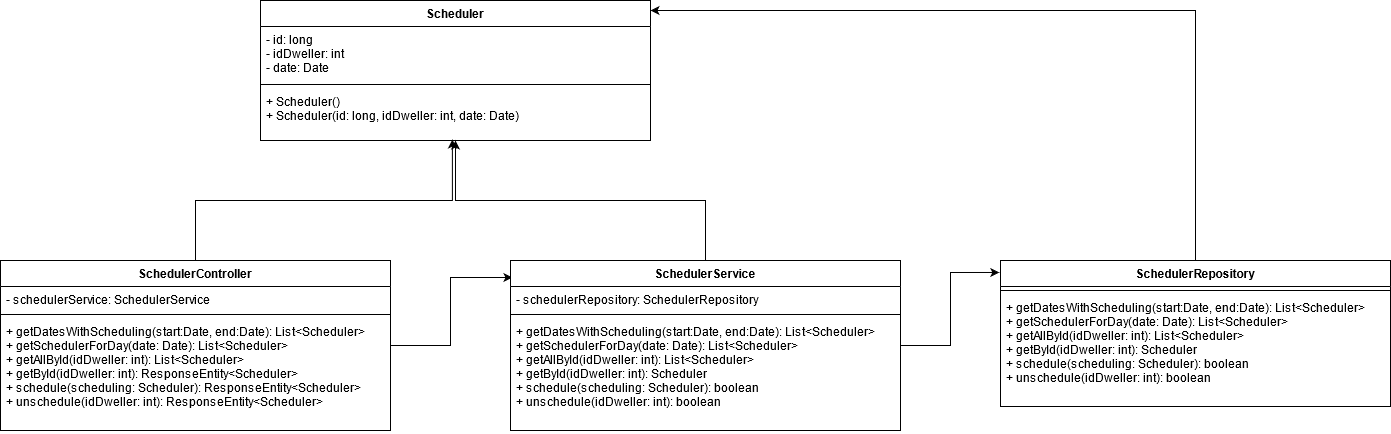

The diagram above was exported from draw.io. Its source (the exported page's mxGraphModel, read from the mxfile embedded in the PNG):
<mxGraphModel dx="281" dy="1625" grid="1" gridSize="10" guides="1" tooltips="1" connect="1" arrows="1" fold="1" page="1" pageScale="1" pageWidth="827" pageHeight="1169" math="0" shadow="0">
  <root>
    <mxCell id="CdYw7GWYStKllf2nOzfe-0" />
    <mxCell id="CdYw7GWYStKllf2nOzfe-1" parent="CdYw7GWYStKllf2nOzfe-0" />
    <mxCell id="RuMMz3zgg1iQ-61GXUEQ-0" value="&lt;span style=&quot;color: rgba(0 , 0 , 0 , 0) ; font-family: monospace ; font-size: 0px&quot;&gt;%3CmxGraphModel%3E%3Croot%3E%3CmxCell%20id%3D%220%22%2F%3E%3CmxCell%20id%3D%221%22%20parent%3D%220%22%2F%3E%3CmxCell%20id%3D%222%22%20value%3D%22DwellerHistory%22%20style%3D%22swimlane%3BfontStyle%3D1%3Balign%3Dcenter%3BverticalAlign%3Dtop%3BchildLayout%3DstackLayout%3Bhorizontal%3D1%3BstartSize%3D26%3BhorizontalStack%3D0%3BresizeParent%3D1%3BresizeParentMax%3D0%3BresizeLast%3D0%3Bcollapsible%3D1%3BmarginBottom%3D0%3B%22%20vertex%3D%221%22%20parent%3D%221%22%3E%3CmxGeometry%20x%3D%22900%22%20y%3D%22-370%22%20width%3D%22200%22%20height%3D%22180%22%20as%3D%22geometry%22%3E%3CmxRectangle%20x%3D%22860%22%20y%3D%22-370%22%20width%3D%2280%22%20height%3D%2226%22%20as%3D%22alternateBounds%22%2F%3E%3C%2FmxGeometry%3E%3C%2FmxCell%3E%3CmxCell%20id%3D%223%22%20value%3D%22cpf%3A%20string%26%2310%3BrentedTools%3A%20List%26lt%3BTool%26gt%3B%26%2310%3BborrowedTools%3A%20List%26lt%3BTool%26gt%3B%22%20style%3D%22text%3BstrokeColor%3Dnone%3BfillColor%3Dnone%3Balign%3Dleft%3BverticalAlign%3Dtop%3BspacingLeft%3D4%3BspacingRight%3D4%3Boverflow%3Dhidden%3Brotatable%3D0%3Bpoints%3D%5B%5B0%2C0.5%5D%2C%5B1%2C0.5%5D%5D%3BportConstraint%3Deastwest%3B%22%20vertex%3D%221%22%20parent%3D%222%22%3E%3CmxGeometry%20y%3D%2226%22%20width%3D%22200%22%20height%3D%2274%22%20as%3D%22geometry%22%2F%3E%3C%2FmxCell%3E%3CmxCell%20id%3D%224%22%20value%3D%22%22%20style%3D%22line%3BstrokeWidth%3D1%3BfillColor%3Dnone%3Balign%3Dleft%3BverticalAlign%3Dmiddle%3BspacingTop%3D-1%3BspacingLeft%3D3%3BspacingRight%3D3%3Brotatable%3D0%3BlabelPosition%3Dright%3Bpoints%3D%5B%5D%3BportConstraint%3Deastwest%3B%22%20vertex%3D%221%22%20parent%3D%222%22%3E%3CmxGeometry%20y%3D%22100%22%20width%3D%22200%22%20height%3D%228%22%20as%3D%22geometry%22%2F%3E%3C%2FmxCell%3E%3CmxCell%20id%3D%225%22%20value%3D%22getRentedTools%3A%20List%26lt%3BTool%26gt%3B%26%2310%3BgetBorrowedTools%3A%20List%26lt%3BTool%26gt%3B%26%2310%3BaddRentedTools(tool%3ATool)%26%2310%3BaddBorrowedTools(tool%3ATool)%22%20style%3D%22text%3BstrokeColor%3Dnone%3BfillColor%3Dnone%3Balign%3Dleft%3BverticalAlign%3Dtop%3BspacingLeft%3D4%3BspacingRight%3D4%3Boverflow%3Dhidden%3Brotatable%3D0%3Bpoints%3D%5B%5B0%2C0.5%5D%2C%5B1%2C0.5%5D%5D%3BportConstraint%3Deastwest%3B%22%20vertex%3D%221%22%20parent%3D%222%22%3E%3CmxGeometry%20y%3D%22108%22%20width%3D%22200%22%20height%3D%2272%22%20as%3D%22geometry%22%2F%3E%3C%2FmxCell%3E%3C%2Froot%3E%3C%2FmxGraphModel%3E&lt;/span&gt;" style="text;html=1;align=center;verticalAlign=middle;resizable=0;points=[];autosize=1;" parent="CdYw7GWYStKllf2nOzfe-1" vertex="1">
      <mxGeometry x="1090" y="-430" width="20" height="20" as="geometry" />
    </mxCell>
    <mxCell id="RuMMz3zgg1iQ-61GXUEQ-17" style="edgeStyle=orthogonalEdgeStyle;rounded=0;orthogonalLoop=1;jettySize=auto;html=1;exitX=0.5;exitY=0;exitDx=0;exitDy=0;entryX=0.492;entryY=0.981;entryDx=0;entryDy=0;entryPerimeter=0;" parent="CdYw7GWYStKllf2nOzfe-1" source="RuMMz3zgg1iQ-61GXUEQ-1" target="RuMMz3zgg1iQ-61GXUEQ-16" edge="1">
      <mxGeometry relative="1" as="geometry" />
    </mxCell>
    <mxCell id="RuMMz3zgg1iQ-61GXUEQ-20" style="edgeStyle=orthogonalEdgeStyle;rounded=0;orthogonalLoop=1;jettySize=auto;html=1;entryX=0.005;entryY=0.1;entryDx=0;entryDy=0;entryPerimeter=0;" parent="CdYw7GWYStKllf2nOzfe-1" source="RuMMz3zgg1iQ-61GXUEQ-1" target="RuMMz3zgg1iQ-61GXUEQ-5" edge="1">
      <mxGeometry relative="1" as="geometry" />
    </mxCell>
    <mxCell id="RuMMz3zgg1iQ-61GXUEQ-1" value="SchedulerController" style="swimlane;fontStyle=1;align=center;verticalAlign=top;childLayout=stackLayout;horizontal=1;startSize=26;horizontalStack=0;resizeParent=1;resizeParentMax=0;resizeLast=0;collapsible=1;marginBottom=0;" parent="CdYw7GWYStKllf2nOzfe-1" vertex="1">
      <mxGeometry x="860" y="-460" width="390" height="170" as="geometry">
        <mxRectangle x="860" y="-370" width="80" height="26" as="alternateBounds" />
      </mxGeometry>
    </mxCell>
    <mxCell id="RuMMz3zgg1iQ-61GXUEQ-2" value="- schedulerService: SchedulerService" style="text;strokeColor=none;fillColor=none;align=left;verticalAlign=top;spacingLeft=4;spacingRight=4;overflow=hidden;rotatable=0;points=[[0,0.5],[1,0.5]];portConstraint=eastwest;" parent="RuMMz3zgg1iQ-61GXUEQ-1" vertex="1">
      <mxGeometry y="26" width="390" height="24" as="geometry" />
    </mxCell>
    <mxCell id="RuMMz3zgg1iQ-61GXUEQ-3" value="" style="line;strokeWidth=1;fillColor=none;align=left;verticalAlign=middle;spacingTop=-1;spacingLeft=3;spacingRight=3;rotatable=0;labelPosition=right;points=[];portConstraint=eastwest;" parent="RuMMz3zgg1iQ-61GXUEQ-1" vertex="1">
      <mxGeometry y="50" width="390" height="8" as="geometry" />
    </mxCell>
    <mxCell id="RuMMz3zgg1iQ-61GXUEQ-4" value="+ getDatesWithScheduling(start:Date, end:Date): List&lt;Scheduler&gt;&#10;+ getSchedulerForDay(date: Date): List&lt;Scheduler&gt;&#10;+ getAllById(idDweller: int): List&lt;Scheduler&gt;&#10;+ getById(idDweller: int): ResponseEntity&lt;Scheduler&gt;&#10;+ schedule(scheduling: Scheduler): ResponseEntity&lt;Scheduler&gt;&#10;+ unschedule(idDweller: int): ResponseEntity&lt;Scheduler&gt;" style="text;strokeColor=none;fillColor=none;align=left;verticalAlign=top;spacingLeft=4;spacingRight=4;overflow=hidden;rotatable=0;points=[[0,0.5],[1,0.5]];portConstraint=eastwest;" parent="RuMMz3zgg1iQ-61GXUEQ-1" vertex="1">
      <mxGeometry y="58" width="390" height="112" as="geometry" />
    </mxCell>
    <mxCell id="RuMMz3zgg1iQ-61GXUEQ-18" style="edgeStyle=orthogonalEdgeStyle;rounded=0;orthogonalLoop=1;jettySize=auto;html=1;entryX=0.5;entryY=1;entryDx=0;entryDy=0;" parent="CdYw7GWYStKllf2nOzfe-1" source="RuMMz3zgg1iQ-61GXUEQ-5" target="RuMMz3zgg1iQ-61GXUEQ-13" edge="1">
      <mxGeometry relative="1" as="geometry" />
    </mxCell>
    <mxCell id="RuMMz3zgg1iQ-61GXUEQ-21" style="edgeStyle=orthogonalEdgeStyle;rounded=0;orthogonalLoop=1;jettySize=auto;html=1;exitX=1;exitY=0.5;exitDx=0;exitDy=0;entryX=-0.003;entryY=0.082;entryDx=0;entryDy=0;entryPerimeter=0;" parent="CdYw7GWYStKllf2nOzfe-1" source="RuMMz3zgg1iQ-61GXUEQ-5" target="RuMMz3zgg1iQ-61GXUEQ-9" edge="1">
      <mxGeometry relative="1" as="geometry" />
    </mxCell>
    <mxCell id="RuMMz3zgg1iQ-61GXUEQ-5" value="SchedulerService" style="swimlane;fontStyle=1;align=center;verticalAlign=top;childLayout=stackLayout;horizontal=1;startSize=26;horizontalStack=0;resizeParent=1;resizeParentMax=0;resizeLast=0;collapsible=1;marginBottom=0;" parent="CdYw7GWYStKllf2nOzfe-1" vertex="1">
      <mxGeometry x="1370" y="-460" width="390" height="170" as="geometry">
        <mxRectangle x="860" y="-370" width="80" height="26" as="alternateBounds" />
      </mxGeometry>
    </mxCell>
    <mxCell id="RuMMz3zgg1iQ-61GXUEQ-6" value="- schedulerRepository: SchedulerRepository" style="text;strokeColor=none;fillColor=none;align=left;verticalAlign=top;spacingLeft=4;spacingRight=4;overflow=hidden;rotatable=0;points=[[0,0.5],[1,0.5]];portConstraint=eastwest;" parent="RuMMz3zgg1iQ-61GXUEQ-5" vertex="1">
      <mxGeometry y="26" width="390" height="24" as="geometry" />
    </mxCell>
    <mxCell id="RuMMz3zgg1iQ-61GXUEQ-7" value="" style="line;strokeWidth=1;fillColor=none;align=left;verticalAlign=middle;spacingTop=-1;spacingLeft=3;spacingRight=3;rotatable=0;labelPosition=right;points=[];portConstraint=eastwest;" parent="RuMMz3zgg1iQ-61GXUEQ-5" vertex="1">
      <mxGeometry y="50" width="390" height="8" as="geometry" />
    </mxCell>
    <mxCell id="RuMMz3zgg1iQ-61GXUEQ-8" value="+ getDatesWithScheduling(start:Date, end:Date): List&lt;Scheduler&gt;&#10;+ getSchedulerForDay(date: Date): List&lt;Scheduler&gt;&#10;+ getAllById(idDweller: int): List&lt;Scheduler&gt;&#10;+ getById(idDweller: int): Scheduler&#10;+ schedule(scheduling: Scheduler): boolean&#10;+ unschedule(idDweller: int): boolean" style="text;strokeColor=none;fillColor=none;align=left;verticalAlign=top;spacingLeft=4;spacingRight=4;overflow=hidden;rotatable=0;points=[[0,0.5],[1,0.5]];portConstraint=eastwest;" parent="RuMMz3zgg1iQ-61GXUEQ-5" vertex="1">
      <mxGeometry y="58" width="390" height="112" as="geometry" />
    </mxCell>
    <mxCell id="RuMMz3zgg1iQ-61GXUEQ-19" style="edgeStyle=orthogonalEdgeStyle;rounded=0;orthogonalLoop=1;jettySize=auto;html=1;" parent="CdYw7GWYStKllf2nOzfe-1" source="RuMMz3zgg1iQ-61GXUEQ-9" target="RuMMz3zgg1iQ-61GXUEQ-13" edge="1">
      <mxGeometry relative="1" as="geometry">
        <Array as="points">
          <mxPoint x="2055" y="-710" />
        </Array>
      </mxGeometry>
    </mxCell>
    <mxCell id="RuMMz3zgg1iQ-61GXUEQ-9" value="SchedulerRepository" style="swimlane;fontStyle=1;align=center;verticalAlign=top;childLayout=stackLayout;horizontal=1;startSize=26;horizontalStack=0;resizeParent=1;resizeParentMax=0;resizeLast=0;collapsible=1;marginBottom=0;" parent="CdYw7GWYStKllf2nOzfe-1" vertex="1">
      <mxGeometry x="1860" y="-460" width="390" height="146" as="geometry">
        <mxRectangle x="860" y="-370" width="80" height="26" as="alternateBounds" />
      </mxGeometry>
    </mxCell>
    <mxCell id="RuMMz3zgg1iQ-61GXUEQ-11" value="" style="line;strokeWidth=1;fillColor=none;align=left;verticalAlign=middle;spacingTop=-1;spacingLeft=3;spacingRight=3;rotatable=0;labelPosition=right;points=[];portConstraint=eastwest;" parent="RuMMz3zgg1iQ-61GXUEQ-9" vertex="1">
      <mxGeometry y="26" width="390" height="8" as="geometry" />
    </mxCell>
    <mxCell id="RuMMz3zgg1iQ-61GXUEQ-12" value="+ getDatesWithScheduling(start:Date, end:Date): List&lt;Scheduler&gt;&#10;+ getSchedulerForDay(date: Date): List&lt;Scheduler&gt;&#10;+ getAllById(idDweller: int): List&lt;Scheduler&gt;&#10;+ getById(idDweller: int): Scheduler&#10;+ schedule(scheduling: Scheduler): boolean&#10;+ unschedule(idDweller: int): boolean" style="text;strokeColor=none;fillColor=none;align=left;verticalAlign=top;spacingLeft=4;spacingRight=4;overflow=hidden;rotatable=0;points=[[0,0.5],[1,0.5]];portConstraint=eastwest;" parent="RuMMz3zgg1iQ-61GXUEQ-9" vertex="1">
      <mxGeometry y="34" width="390" height="112" as="geometry" />
    </mxCell>
    <mxCell id="RuMMz3zgg1iQ-61GXUEQ-13" value="Scheduler&#10;" style="swimlane;fontStyle=1;align=center;verticalAlign=top;childLayout=stackLayout;horizontal=1;startSize=26;horizontalStack=0;resizeParent=1;resizeParentMax=0;resizeLast=0;collapsible=1;marginBottom=0;" parent="CdYw7GWYStKllf2nOzfe-1" vertex="1">
      <mxGeometry x="1120" y="-720" width="390" height="140" as="geometry">
        <mxRectangle x="860" y="-370" width="80" height="26" as="alternateBounds" />
      </mxGeometry>
    </mxCell>
    <mxCell id="RuMMz3zgg1iQ-61GXUEQ-14" value="- id: long&#10;- idDweller: int&#10;- date: Date&#10;" style="text;strokeColor=none;fillColor=none;align=left;verticalAlign=top;spacingLeft=4;spacingRight=4;overflow=hidden;rotatable=0;points=[[0,0.5],[1,0.5]];portConstraint=eastwest;" parent="RuMMz3zgg1iQ-61GXUEQ-13" vertex="1">
      <mxGeometry y="26" width="390" height="54" as="geometry" />
    </mxCell>
    <mxCell id="RuMMz3zgg1iQ-61GXUEQ-15" value="" style="line;strokeWidth=1;fillColor=none;align=left;verticalAlign=middle;spacingTop=-1;spacingLeft=3;spacingRight=3;rotatable=0;labelPosition=right;points=[];portConstraint=eastwest;" parent="RuMMz3zgg1iQ-61GXUEQ-13" vertex="1">
      <mxGeometry y="80" width="390" height="8" as="geometry" />
    </mxCell>
    <mxCell id="RuMMz3zgg1iQ-61GXUEQ-16" value="+ Scheduler()&#10;+ Scheduler(id: long, idDweller: int, date: Date)&#10;" style="text;strokeColor=none;fillColor=none;align=left;verticalAlign=top;spacingLeft=4;spacingRight=4;overflow=hidden;rotatable=0;points=[[0,0.5],[1,0.5]];portConstraint=eastwest;" parent="RuMMz3zgg1iQ-61GXUEQ-13" vertex="1">
      <mxGeometry y="88" width="390" height="52" as="geometry" />
    </mxCell>
  </root>
</mxGraphModel>